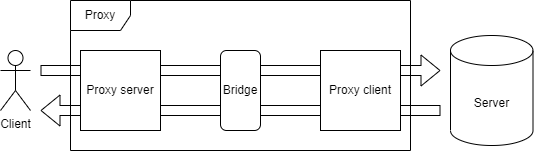

The diagram above was exported from draw.io. Its source (the exported page's mxGraphModel, read from the mxfile embedded in the PNG):
<mxGraphModel dx="1434" dy="796" grid="1" gridSize="10" guides="1" tooltips="1" connect="1" arrows="1" fold="1" page="1" pageScale="1" pageWidth="850" pageHeight="1100" math="0" shadow="0">
  <root>
    <mxCell id="0" />
    <mxCell id="1" parent="0" />
    <mxCell id="5vBWlKNDIjLtrRItBQmN-8" value="Proxy" style="shape=umlFrame;whiteSpace=wrap;html=1;" parent="1" vertex="1">
      <mxGeometry x="150" y="230" width="340" height="150" as="geometry" />
    </mxCell>
    <mxCell id="5vBWlKNDIjLtrRItBQmN-1" value="Client" style="shape=umlActor;verticalLabelPosition=bottom;verticalAlign=top;html=1;outlineConnect=0;" parent="1" vertex="1">
      <mxGeometry x="80" y="280" width="30" height="60" as="geometry" />
    </mxCell>
    <mxCell id="5vBWlKNDIjLtrRItBQmN-2" value="" style="shape=flexArrow;endArrow=classic;html=1;rounded=0;" parent="1" edge="1">
      <mxGeometry width="50" height="50" relative="1" as="geometry">
        <mxPoint x="120" y="300" as="sourcePoint" />
        <mxPoint x="520" y="300" as="targetPoint" />
      </mxGeometry>
    </mxCell>
    <mxCell id="5vBWlKNDIjLtrRItBQmN-3" value="" style="shape=flexArrow;endArrow=classic;html=1;rounded=0;" parent="1" edge="1">
      <mxGeometry width="50" height="50" relative="1" as="geometry">
        <mxPoint x="520" y="340" as="sourcePoint" />
        <mxPoint x="120" y="340" as="targetPoint" />
      </mxGeometry>
    </mxCell>
    <mxCell id="5vBWlKNDIjLtrRItBQmN-4" value="Server" style="shape=cylinder3;whiteSpace=wrap;html=1;boundedLbl=1;backgroundOutline=1;size=15;" parent="1" vertex="1">
      <mxGeometry x="530" y="265" width="82.5" height="110" as="geometry" />
    </mxCell>
    <mxCell id="5vBWlKNDIjLtrRItBQmN-5" value="Proxy server" style="rounded=0;whiteSpace=wrap;html=1;" parent="1" vertex="1">
      <mxGeometry x="160" y="280" width="80" height="80" as="geometry" />
    </mxCell>
    <mxCell id="5vBWlKNDIjLtrRItBQmN-6" value="Proxy client" style="rounded=0;whiteSpace=wrap;html=1;" parent="1" vertex="1">
      <mxGeometry x="400" y="280" width="80" height="80" as="geometry" />
    </mxCell>
    <mxCell id="5vBWlKNDIjLtrRItBQmN-7" value="Bridge" style="rounded=1;whiteSpace=wrap;html=1;" parent="1" vertex="1">
      <mxGeometry x="300" y="280" width="40" height="80" as="geometry" />
    </mxCell>
  </root>
</mxGraphModel>